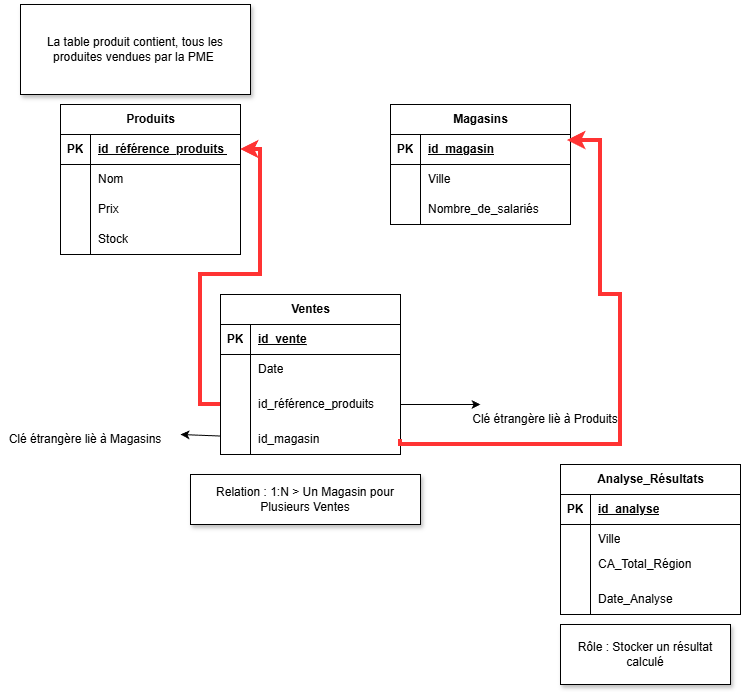

The diagram above was exported from draw.io. Its source (the exported page's mxGraphModel, read from the mxfile embedded in the PNG):
<mxGraphModel dx="1418" dy="786" grid="1" gridSize="10" guides="1" tooltips="1" connect="1" arrows="1" fold="1" page="1" pageScale="1" pageWidth="827" pageHeight="1169" math="0" shadow="0">
  <root>
    <mxCell id="0" />
    <mxCell id="1" parent="0" />
    <mxCell id="YEwyZGXPYH9XtS0RZQkP-2" parent="1" style="shape=table;startSize=30;container=1;collapsible=1;childLayout=tableLayout;fixedRows=1;rowLines=0;fontStyle=1;align=center;resizeLast=1;html=1;" value="Magasins" vertex="1">
      <mxGeometry height="120" width="180" x="430" y="110" as="geometry" />
    </mxCell>
    <mxCell id="YEwyZGXPYH9XtS0RZQkP-3" parent="YEwyZGXPYH9XtS0RZQkP-2" style="shape=tableRow;horizontal=0;startSize=0;swimlaneHead=0;swimlaneBody=0;fillColor=none;collapsible=0;dropTarget=0;points=[[0,0.5],[1,0.5]];portConstraint=eastwest;top=0;left=0;right=0;bottom=1;" value="" vertex="1">
      <mxGeometry height="30" width="180" y="30" as="geometry" />
    </mxCell>
    <mxCell id="YEwyZGXPYH9XtS0RZQkP-4" parent="YEwyZGXPYH9XtS0RZQkP-3" style="shape=partialRectangle;connectable=0;fillColor=none;top=0;left=0;bottom=0;right=0;fontStyle=1;overflow=hidden;whiteSpace=wrap;html=1;" value="PK" vertex="1">
      <mxGeometry height="30" width="30" as="geometry">
        <mxRectangle height="30" width="30" as="alternateBounds" />
      </mxGeometry>
    </mxCell>
    <mxCell id="YEwyZGXPYH9XtS0RZQkP-5" parent="YEwyZGXPYH9XtS0RZQkP-3" style="shape=partialRectangle;connectable=0;fillColor=none;top=0;left=0;bottom=0;right=0;align=left;spacingLeft=6;fontStyle=5;overflow=hidden;whiteSpace=wrap;html=1;" value="id_magasin" vertex="1">
      <mxGeometry height="30" width="150" x="30" as="geometry">
        <mxRectangle height="30" width="150" as="alternateBounds" />
      </mxGeometry>
    </mxCell>
    <mxCell id="YEwyZGXPYH9XtS0RZQkP-6" parent="YEwyZGXPYH9XtS0RZQkP-2" style="shape=tableRow;horizontal=0;startSize=0;swimlaneHead=0;swimlaneBody=0;fillColor=none;collapsible=0;dropTarget=0;points=[[0,0.5],[1,0.5]];portConstraint=eastwest;top=0;left=0;right=0;bottom=0;" value="" vertex="1">
      <mxGeometry height="30" width="180" y="60" as="geometry" />
    </mxCell>
    <mxCell id="YEwyZGXPYH9XtS0RZQkP-7" parent="YEwyZGXPYH9XtS0RZQkP-6" style="shape=partialRectangle;connectable=0;fillColor=none;top=0;left=0;bottom=0;right=0;editable=1;overflow=hidden;whiteSpace=wrap;html=1;" value="" vertex="1">
      <mxGeometry height="30" width="30" as="geometry">
        <mxRectangle height="30" width="30" as="alternateBounds" />
      </mxGeometry>
    </mxCell>
    <mxCell id="YEwyZGXPYH9XtS0RZQkP-8" parent="YEwyZGXPYH9XtS0RZQkP-6" style="shape=partialRectangle;connectable=0;fillColor=none;top=0;left=0;bottom=0;right=0;align=left;spacingLeft=6;overflow=hidden;whiteSpace=wrap;html=1;" value="Ville&amp;nbsp;" vertex="1">
      <mxGeometry height="30" width="150" x="30" as="geometry">
        <mxRectangle height="30" width="150" as="alternateBounds" />
      </mxGeometry>
    </mxCell>
    <mxCell id="YEwyZGXPYH9XtS0RZQkP-9" parent="YEwyZGXPYH9XtS0RZQkP-2" style="shape=tableRow;horizontal=0;startSize=0;swimlaneHead=0;swimlaneBody=0;fillColor=none;collapsible=0;dropTarget=0;points=[[0,0.5],[1,0.5]];portConstraint=eastwest;top=0;left=0;right=0;bottom=0;" value="" vertex="1">
      <mxGeometry height="30" width="180" y="90" as="geometry" />
    </mxCell>
    <mxCell id="YEwyZGXPYH9XtS0RZQkP-10" parent="YEwyZGXPYH9XtS0RZQkP-9" style="shape=partialRectangle;connectable=0;fillColor=none;top=0;left=0;bottom=0;right=0;editable=1;overflow=hidden;whiteSpace=wrap;html=1;" value="" vertex="1">
      <mxGeometry height="30" width="30" as="geometry">
        <mxRectangle height="30" width="30" as="alternateBounds" />
      </mxGeometry>
    </mxCell>
    <mxCell id="YEwyZGXPYH9XtS0RZQkP-11" parent="YEwyZGXPYH9XtS0RZQkP-9" style="shape=partialRectangle;connectable=0;fillColor=none;top=0;left=0;bottom=0;right=0;align=left;spacingLeft=6;overflow=hidden;whiteSpace=wrap;html=1;" value="Nombre_de_salariés" vertex="1">
      <mxGeometry height="30" width="150" x="30" as="geometry">
        <mxRectangle height="30" width="150" as="alternateBounds" />
      </mxGeometry>
    </mxCell>
    <mxCell id="YEwyZGXPYH9XtS0RZQkP-15" parent="1" style="shape=table;startSize=30;container=1;collapsible=1;childLayout=tableLayout;fixedRows=1;rowLines=0;fontStyle=1;align=center;resizeLast=1;html=1;" value="Produits" vertex="1">
      <mxGeometry height="150" width="180" x="100" y="110" as="geometry" />
    </mxCell>
    <mxCell id="YEwyZGXPYH9XtS0RZQkP-16" parent="YEwyZGXPYH9XtS0RZQkP-15" style="shape=tableRow;horizontal=0;startSize=0;swimlaneHead=0;swimlaneBody=0;fillColor=none;collapsible=0;dropTarget=0;points=[[0,0.5],[1,0.5]];portConstraint=eastwest;top=0;left=0;right=0;bottom=1;" value="" vertex="1">
      <mxGeometry height="30" width="180" y="30" as="geometry" />
    </mxCell>
    <mxCell id="YEwyZGXPYH9XtS0RZQkP-17" parent="YEwyZGXPYH9XtS0RZQkP-16" style="shape=partialRectangle;connectable=0;fillColor=none;top=0;left=0;bottom=0;right=0;fontStyle=1;overflow=hidden;whiteSpace=wrap;html=1;" value="PK" vertex="1">
      <mxGeometry height="30" width="30" as="geometry">
        <mxRectangle height="30" width="30" as="alternateBounds" />
      </mxGeometry>
    </mxCell>
    <mxCell id="YEwyZGXPYH9XtS0RZQkP-18" parent="YEwyZGXPYH9XtS0RZQkP-16" style="shape=partialRectangle;connectable=0;fillColor=none;top=0;left=0;bottom=0;right=0;align=left;spacingLeft=6;fontStyle=5;overflow=hidden;whiteSpace=wrap;html=1;" value="id_référence_produits&amp;nbsp;" vertex="1">
      <mxGeometry height="30" width="150" x="30" as="geometry">
        <mxRectangle height="30" width="150" as="alternateBounds" />
      </mxGeometry>
    </mxCell>
    <mxCell id="YEwyZGXPYH9XtS0RZQkP-19" parent="YEwyZGXPYH9XtS0RZQkP-15" style="shape=tableRow;horizontal=0;startSize=0;swimlaneHead=0;swimlaneBody=0;fillColor=none;collapsible=0;dropTarget=0;points=[[0,0.5],[1,0.5]];portConstraint=eastwest;top=0;left=0;right=0;bottom=0;" value="" vertex="1">
      <mxGeometry height="30" width="180" y="60" as="geometry" />
    </mxCell>
    <mxCell id="YEwyZGXPYH9XtS0RZQkP-20" parent="YEwyZGXPYH9XtS0RZQkP-19" style="shape=partialRectangle;connectable=0;fillColor=none;top=0;left=0;bottom=0;right=0;editable=1;overflow=hidden;whiteSpace=wrap;html=1;" value="" vertex="1">
      <mxGeometry height="30" width="30" as="geometry">
        <mxRectangle height="30" width="30" as="alternateBounds" />
      </mxGeometry>
    </mxCell>
    <mxCell id="YEwyZGXPYH9XtS0RZQkP-21" parent="YEwyZGXPYH9XtS0RZQkP-19" style="shape=partialRectangle;connectable=0;fillColor=none;top=0;left=0;bottom=0;right=0;align=left;spacingLeft=6;overflow=hidden;whiteSpace=wrap;html=1;" value="Nom" vertex="1">
      <mxGeometry height="30" width="150" x="30" as="geometry">
        <mxRectangle height="30" width="150" as="alternateBounds" />
      </mxGeometry>
    </mxCell>
    <mxCell id="YEwyZGXPYH9XtS0RZQkP-22" parent="YEwyZGXPYH9XtS0RZQkP-15" style="shape=tableRow;horizontal=0;startSize=0;swimlaneHead=0;swimlaneBody=0;fillColor=none;collapsible=0;dropTarget=0;points=[[0,0.5],[1,0.5]];portConstraint=eastwest;top=0;left=0;right=0;bottom=0;" value="" vertex="1">
      <mxGeometry height="30" width="180" y="90" as="geometry" />
    </mxCell>
    <mxCell id="YEwyZGXPYH9XtS0RZQkP-23" parent="YEwyZGXPYH9XtS0RZQkP-22" style="shape=partialRectangle;connectable=0;fillColor=none;top=0;left=0;bottom=0;right=0;editable=1;overflow=hidden;whiteSpace=wrap;html=1;" value="" vertex="1">
      <mxGeometry height="30" width="30" as="geometry">
        <mxRectangle height="30" width="30" as="alternateBounds" />
      </mxGeometry>
    </mxCell>
    <mxCell id="YEwyZGXPYH9XtS0RZQkP-24" parent="YEwyZGXPYH9XtS0RZQkP-22" style="shape=partialRectangle;connectable=0;fillColor=none;top=0;left=0;bottom=0;right=0;align=left;spacingLeft=6;overflow=hidden;whiteSpace=wrap;html=1;" value="Prix" vertex="1">
      <mxGeometry height="30" width="150" x="30" as="geometry">
        <mxRectangle height="30" width="150" as="alternateBounds" />
      </mxGeometry>
    </mxCell>
    <mxCell id="YEwyZGXPYH9XtS0RZQkP-25" parent="YEwyZGXPYH9XtS0RZQkP-15" style="shape=tableRow;horizontal=0;startSize=0;swimlaneHead=0;swimlaneBody=0;fillColor=none;collapsible=0;dropTarget=0;points=[[0,0.5],[1,0.5]];portConstraint=eastwest;top=0;left=0;right=0;bottom=0;" value="" vertex="1">
      <mxGeometry height="30" width="180" y="120" as="geometry" />
    </mxCell>
    <mxCell id="YEwyZGXPYH9XtS0RZQkP-26" parent="YEwyZGXPYH9XtS0RZQkP-25" style="shape=partialRectangle;connectable=0;fillColor=none;top=0;left=0;bottom=0;right=0;editable=1;overflow=hidden;whiteSpace=wrap;html=1;" value="" vertex="1">
      <mxGeometry height="30" width="30" as="geometry">
        <mxRectangle height="30" width="30" as="alternateBounds" />
      </mxGeometry>
    </mxCell>
    <mxCell id="YEwyZGXPYH9XtS0RZQkP-27" parent="YEwyZGXPYH9XtS0RZQkP-25" style="shape=partialRectangle;connectable=0;fillColor=none;top=0;left=0;bottom=0;right=0;align=left;spacingLeft=6;overflow=hidden;whiteSpace=wrap;html=1;" value="Stock" vertex="1">
      <mxGeometry height="30" width="150" x="30" as="geometry">
        <mxRectangle height="30" width="150" as="alternateBounds" />
      </mxGeometry>
    </mxCell>
    <mxCell id="YEwyZGXPYH9XtS0RZQkP-28" parent="1" style="shape=table;startSize=30;container=1;collapsible=1;childLayout=tableLayout;fixedRows=1;rowLines=0;fontStyle=1;align=center;resizeLast=1;html=1;" value="Ventes" vertex="1">
      <mxGeometry height="160" width="180" x="260" y="300" as="geometry" />
    </mxCell>
    <mxCell id="YEwyZGXPYH9XtS0RZQkP-29" parent="YEwyZGXPYH9XtS0RZQkP-28" style="shape=tableRow;horizontal=0;startSize=0;swimlaneHead=0;swimlaneBody=0;fillColor=none;collapsible=0;dropTarget=0;points=[[0,0.5],[1,0.5]];portConstraint=eastwest;top=0;left=0;right=0;bottom=1;" value="" vertex="1">
      <mxGeometry height="30" width="180" y="30" as="geometry" />
    </mxCell>
    <mxCell id="YEwyZGXPYH9XtS0RZQkP-30" parent="YEwyZGXPYH9XtS0RZQkP-29" style="shape=partialRectangle;connectable=0;fillColor=none;top=0;left=0;bottom=0;right=0;fontStyle=1;overflow=hidden;whiteSpace=wrap;html=1;" value="PK" vertex="1">
      <mxGeometry height="30" width="30" as="geometry">
        <mxRectangle height="30" width="30" as="alternateBounds" />
      </mxGeometry>
    </mxCell>
    <mxCell id="YEwyZGXPYH9XtS0RZQkP-31" parent="YEwyZGXPYH9XtS0RZQkP-29" style="shape=partialRectangle;connectable=0;fillColor=none;top=0;left=0;bottom=0;right=0;align=left;spacingLeft=6;fontStyle=5;overflow=hidden;whiteSpace=wrap;html=1;" value="id_vente" vertex="1">
      <mxGeometry height="30" width="150" x="30" as="geometry">
        <mxRectangle height="30" width="150" as="alternateBounds" />
      </mxGeometry>
    </mxCell>
    <mxCell id="YEwyZGXPYH9XtS0RZQkP-32" parent="YEwyZGXPYH9XtS0RZQkP-28" style="shape=tableRow;horizontal=0;startSize=0;swimlaneHead=0;swimlaneBody=0;fillColor=none;collapsible=0;dropTarget=0;points=[[0,0.5],[1,0.5]];portConstraint=eastwest;top=0;left=0;right=0;bottom=0;" value="" vertex="1">
      <mxGeometry height="30" width="180" y="60" as="geometry" />
    </mxCell>
    <mxCell id="YEwyZGXPYH9XtS0RZQkP-33" parent="YEwyZGXPYH9XtS0RZQkP-32" style="shape=partialRectangle;connectable=0;fillColor=none;top=0;left=0;bottom=0;right=0;editable=1;overflow=hidden;whiteSpace=wrap;html=1;" value="" vertex="1">
      <mxGeometry height="30" width="30" as="geometry">
        <mxRectangle height="30" width="30" as="alternateBounds" />
      </mxGeometry>
    </mxCell>
    <mxCell id="YEwyZGXPYH9XtS0RZQkP-34" parent="YEwyZGXPYH9XtS0RZQkP-32" style="shape=partialRectangle;connectable=0;fillColor=none;top=0;left=0;bottom=0;right=0;align=left;spacingLeft=6;overflow=hidden;whiteSpace=wrap;html=1;" value="Date" vertex="1">
      <mxGeometry height="30" width="150" x="30" as="geometry">
        <mxRectangle height="30" width="150" as="alternateBounds" />
      </mxGeometry>
    </mxCell>
    <mxCell id="YEwyZGXPYH9XtS0RZQkP-35" parent="YEwyZGXPYH9XtS0RZQkP-28" style="shape=tableRow;horizontal=0;startSize=0;swimlaneHead=0;swimlaneBody=0;fillColor=none;collapsible=0;dropTarget=0;points=[[0,0.5],[1,0.5]];portConstraint=eastwest;top=0;left=0;right=0;bottom=0;" value="" vertex="1">
      <mxGeometry height="40" width="180" y="90" as="geometry" />
    </mxCell>
    <mxCell id="YEwyZGXPYH9XtS0RZQkP-36" parent="YEwyZGXPYH9XtS0RZQkP-35" style="shape=partialRectangle;connectable=0;fillColor=none;top=0;left=0;bottom=0;right=0;editable=1;overflow=hidden;whiteSpace=wrap;html=1;" value="" vertex="1">
      <mxGeometry height="40" width="30" as="geometry">
        <mxRectangle height="40" width="30" as="alternateBounds" />
      </mxGeometry>
    </mxCell>
    <mxCell id="YEwyZGXPYH9XtS0RZQkP-37" parent="YEwyZGXPYH9XtS0RZQkP-35" style="shape=partialRectangle;connectable=0;fillColor=none;top=0;left=0;bottom=0;right=0;align=left;spacingLeft=6;overflow=hidden;whiteSpace=wrap;html=1;" value="id_référence_produits" vertex="1">
      <mxGeometry height="40" width="150" x="30" as="geometry">
        <mxRectangle height="40" width="150" as="alternateBounds" />
      </mxGeometry>
    </mxCell>
    <mxCell id="YEwyZGXPYH9XtS0RZQkP-38" parent="YEwyZGXPYH9XtS0RZQkP-28" style="shape=tableRow;horizontal=0;startSize=0;swimlaneHead=0;swimlaneBody=0;fillColor=none;collapsible=0;dropTarget=0;points=[[0,0.5],[1,0.5]];portConstraint=eastwest;top=0;left=0;right=0;bottom=0;" value="" vertex="1">
      <mxGeometry height="30" width="180" y="130" as="geometry" />
    </mxCell>
    <mxCell id="YEwyZGXPYH9XtS0RZQkP-39" parent="YEwyZGXPYH9XtS0RZQkP-38" style="shape=partialRectangle;connectable=0;fillColor=none;top=0;left=0;bottom=0;right=0;editable=1;overflow=hidden;whiteSpace=wrap;html=1;" value="" vertex="1">
      <mxGeometry height="30" width="30" as="geometry">
        <mxRectangle height="30" width="30" as="alternateBounds" />
      </mxGeometry>
    </mxCell>
    <mxCell id="YEwyZGXPYH9XtS0RZQkP-40" parent="YEwyZGXPYH9XtS0RZQkP-38" style="shape=partialRectangle;connectable=0;fillColor=none;top=0;left=0;bottom=0;right=0;align=left;spacingLeft=6;overflow=hidden;whiteSpace=wrap;html=1;" value="id_magasin" vertex="1">
      <mxGeometry height="30" width="150" x="30" as="geometry">
        <mxRectangle height="30" width="150" as="alternateBounds" />
      </mxGeometry>
    </mxCell>
    <mxCell id="YEwyZGXPYH9XtS0RZQkP-46" edge="1" parent="1" source="YEwyZGXPYH9XtS0RZQkP-38" style="endArrow=classic;html=1;rounded=0;entryX=1;entryY=0;entryDx=0;entryDy=0;" value="">
      <mxGeometry height="50" relative="1" width="50" as="geometry">
        <mxPoint x="390" y="430" as="sourcePoint" />
        <mxPoint x="220" y="440" as="targetPoint" />
      </mxGeometry>
    </mxCell>
    <mxCell id="YEwyZGXPYH9XtS0RZQkP-50" edge="1" parent="1" style="endArrow=classic;html=1;rounded=0;entryX=0.059;entryY=0;entryDx=0;entryDy=0;entryPerimeter=0;exitX=1;exitY=0.5;exitDx=0;exitDy=0;" value="">
      <mxGeometry height="50" relative="1" width="50" as="geometry">
        <mxPoint x="440" y="410" as="sourcePoint" />
        <mxPoint x="520.03" y="410" as="targetPoint" />
      </mxGeometry>
    </mxCell>
    <mxCell id="YEwyZGXPYH9XtS0RZQkP-51" parent="1" style="text;html=1;whiteSpace=wrap;strokeColor=none;fillColor=none;align=center;verticalAlign=middle;rounded=0;rotation=0;" value="Clé étrangère liè à Produits" vertex="1">
      <mxGeometry height="10" width="170" x="500" y="420" as="geometry" />
    </mxCell>
    <mxCell id="YEwyZGXPYH9XtS0RZQkP-52" parent="1" style="rounded=0;whiteSpace=wrap;html=1;shadow=1;" value="Relation : 1:N &amp;gt; Un Magasin pour Plusieurs Ventes" vertex="1">
      <mxGeometry height="50" width="230" x="230" y="480" as="geometry" />
    </mxCell>
    <mxCell id="YEwyZGXPYH9XtS0RZQkP-53" parent="1" style="rounded=0;whiteSpace=wrap;html=1;shadow=1;" value="La table produit contient, tous les produites vendues par la PME&amp;nbsp;" vertex="1">
      <mxGeometry height="90" width="230" x="60" y="10" as="geometry" />
    </mxCell>
    <mxCell id="YEwyZGXPYH9XtS0RZQkP-54" edge="1" parent="1" source="YEwyZGXPYH9XtS0RZQkP-35" style="edgeStyle=orthogonalEdgeStyle;rounded=0;orthogonalLoop=1;jettySize=auto;html=1;exitX=0;exitY=0.5;exitDx=0;exitDy=0;strokeColor=#FF3333;strokeWidth=4;" target="YEwyZGXPYH9XtS0RZQkP-16">
      <mxGeometry relative="1" as="geometry" />
    </mxCell>
    <mxCell id="YEwyZGXPYH9XtS0RZQkP-56" edge="1" parent="1" source="YEwyZGXPYH9XtS0RZQkP-38" style="edgeStyle=orthogonalEdgeStyle;rounded=0;orthogonalLoop=1;jettySize=auto;html=1;exitX=1;exitY=0.5;exitDx=0;exitDy=0;entryX=0.983;entryY=0.2;entryDx=0;entryDy=0;entryPerimeter=0;strokeColor=#FF3333;strokeWidth=4;" target="YEwyZGXPYH9XtS0RZQkP-3">
      <mxGeometry relative="1" as="geometry">
        <Array as="points">
          <mxPoint x="440" y="450" />
          <mxPoint x="660" y="450" />
          <mxPoint x="660" y="300" />
          <mxPoint x="640" y="300" />
          <mxPoint x="640" y="146" />
        </Array>
      </mxGeometry>
    </mxCell>
    <mxCell id="YEwyZGXPYH9XtS0RZQkP-57" parent="1" style="text;html=1;whiteSpace=wrap;strokeColor=none;fillColor=none;align=center;verticalAlign=middle;rounded=0;" value="Clé étrangère liè à Magasins" vertex="1">
      <mxGeometry height="10" width="170" x="40" y="440" as="geometry" />
    </mxCell>
    <mxCell id="YEwyZGXPYH9XtS0RZQkP-59" parent="1" style="shape=table;startSize=30;container=1;collapsible=1;childLayout=tableLayout;fixedRows=1;rowLines=0;fontStyle=1;align=center;resizeLast=1;html=1;" value="Analyse_Résultats" vertex="1">
      <mxGeometry height="150" width="180" x="600" y="470" as="geometry" />
    </mxCell>
    <mxCell id="YEwyZGXPYH9XtS0RZQkP-60" parent="YEwyZGXPYH9XtS0RZQkP-59" style="shape=tableRow;horizontal=0;startSize=0;swimlaneHead=0;swimlaneBody=0;fillColor=none;collapsible=0;dropTarget=0;points=[[0,0.5],[1,0.5]];portConstraint=eastwest;top=0;left=0;right=0;bottom=1;" value="" vertex="1">
      <mxGeometry height="30" width="180" y="30" as="geometry" />
    </mxCell>
    <mxCell id="YEwyZGXPYH9XtS0RZQkP-61" parent="YEwyZGXPYH9XtS0RZQkP-60" style="shape=partialRectangle;connectable=0;fillColor=none;top=0;left=0;bottom=0;right=0;fontStyle=1;overflow=hidden;whiteSpace=wrap;html=1;" value="PK" vertex="1">
      <mxGeometry height="30" width="30" as="geometry">
        <mxRectangle height="30" width="30" as="alternateBounds" />
      </mxGeometry>
    </mxCell>
    <mxCell id="YEwyZGXPYH9XtS0RZQkP-62" parent="YEwyZGXPYH9XtS0RZQkP-60" style="shape=partialRectangle;connectable=0;fillColor=none;top=0;left=0;bottom=0;right=0;align=left;spacingLeft=6;fontStyle=5;overflow=hidden;whiteSpace=wrap;html=1;" value="id_analyse" vertex="1">
      <mxGeometry height="30" width="150" x="30" as="geometry">
        <mxRectangle height="30" width="150" as="alternateBounds" />
      </mxGeometry>
    </mxCell>
    <mxCell id="YEwyZGXPYH9XtS0RZQkP-63" parent="YEwyZGXPYH9XtS0RZQkP-59" style="shape=tableRow;horizontal=0;startSize=0;swimlaneHead=0;swimlaneBody=0;fillColor=none;collapsible=0;dropTarget=0;points=[[0,0.5],[1,0.5]];portConstraint=eastwest;top=0;left=0;right=0;bottom=0;" value="" vertex="1">
      <mxGeometry height="30" width="180" y="60" as="geometry" />
    </mxCell>
    <mxCell id="YEwyZGXPYH9XtS0RZQkP-64" parent="YEwyZGXPYH9XtS0RZQkP-63" style="shape=partialRectangle;connectable=0;fillColor=none;top=0;left=0;bottom=0;right=0;editable=1;overflow=hidden;whiteSpace=wrap;html=1;" value="" vertex="1">
      <mxGeometry height="30" width="30" as="geometry">
        <mxRectangle height="30" width="30" as="alternateBounds" />
      </mxGeometry>
    </mxCell>
    <mxCell id="YEwyZGXPYH9XtS0RZQkP-65" parent="YEwyZGXPYH9XtS0RZQkP-63" style="shape=partialRectangle;connectable=0;fillColor=none;top=0;left=0;bottom=0;right=0;align=left;spacingLeft=6;overflow=hidden;whiteSpace=wrap;html=1;" value="Ville" vertex="1">
      <mxGeometry height="30" width="150" x="30" as="geometry">
        <mxRectangle height="30" width="150" as="alternateBounds" />
      </mxGeometry>
    </mxCell>
    <mxCell id="YEwyZGXPYH9XtS0RZQkP-66" parent="YEwyZGXPYH9XtS0RZQkP-59" style="shape=tableRow;horizontal=0;startSize=0;swimlaneHead=0;swimlaneBody=0;fillColor=none;collapsible=0;dropTarget=0;points=[[0,0.5],[1,0.5]];portConstraint=eastwest;top=0;left=0;right=0;bottom=0;" value="" vertex="1">
      <mxGeometry height="30" width="180" y="90" as="geometry" />
    </mxCell>
    <mxCell id="YEwyZGXPYH9XtS0RZQkP-67" parent="YEwyZGXPYH9XtS0RZQkP-66" style="shape=partialRectangle;connectable=0;fillColor=none;top=0;left=0;bottom=0;right=0;editable=1;overflow=hidden;whiteSpace=wrap;html=1;" value="" vertex="1">
      <mxGeometry height="30" width="30" as="geometry">
        <mxRectangle height="30" width="30" as="alternateBounds" />
      </mxGeometry>
    </mxCell>
    <mxCell id="YEwyZGXPYH9XtS0RZQkP-68" parent="YEwyZGXPYH9XtS0RZQkP-66" style="shape=partialRectangle;connectable=0;fillColor=none;top=0;left=0;bottom=0;right=0;align=left;spacingLeft=6;overflow=hidden;whiteSpace=wrap;html=1;" value="CA_Total_Région&lt;div&gt;&lt;br/&gt;&lt;/div&gt;" vertex="1">
      <mxGeometry height="30" width="150" x="30" as="geometry">
        <mxRectangle height="30" width="150" as="alternateBounds" />
      </mxGeometry>
    </mxCell>
    <mxCell id="YEwyZGXPYH9XtS0RZQkP-69" parent="YEwyZGXPYH9XtS0RZQkP-59" style="shape=tableRow;horizontal=0;startSize=0;swimlaneHead=0;swimlaneBody=0;fillColor=none;collapsible=0;dropTarget=0;points=[[0,0.5],[1,0.5]];portConstraint=eastwest;top=0;left=0;right=0;bottom=0;" value="" vertex="1">
      <mxGeometry height="30" width="180" y="120" as="geometry" />
    </mxCell>
    <mxCell id="YEwyZGXPYH9XtS0RZQkP-70" parent="YEwyZGXPYH9XtS0RZQkP-69" style="shape=partialRectangle;connectable=0;fillColor=none;top=0;left=0;bottom=0;right=0;editable=1;overflow=hidden;whiteSpace=wrap;html=1;" value="" vertex="1">
      <mxGeometry height="30" width="30" as="geometry">
        <mxRectangle height="30" width="30" as="alternateBounds" />
      </mxGeometry>
    </mxCell>
    <mxCell id="YEwyZGXPYH9XtS0RZQkP-71" parent="YEwyZGXPYH9XtS0RZQkP-69" style="shape=partialRectangle;connectable=0;fillColor=none;top=0;left=0;bottom=0;right=0;align=left;spacingLeft=6;overflow=hidden;whiteSpace=wrap;html=1;" value="Date_Analyse" vertex="1">
      <mxGeometry height="30" width="150" x="30" as="geometry">
        <mxRectangle height="30" width="150" as="alternateBounds" />
      </mxGeometry>
    </mxCell>
    <mxCell id="YEwyZGXPYH9XtS0RZQkP-73" parent="1" style="rounded=0;whiteSpace=wrap;html=1;shadow=1;" value="Rôle : Stocker un résultat calculé" vertex="1">
      <mxGeometry height="60" width="170" x="600" y="630" as="geometry" />
    </mxCell>
  </root>
</mxGraphModel>